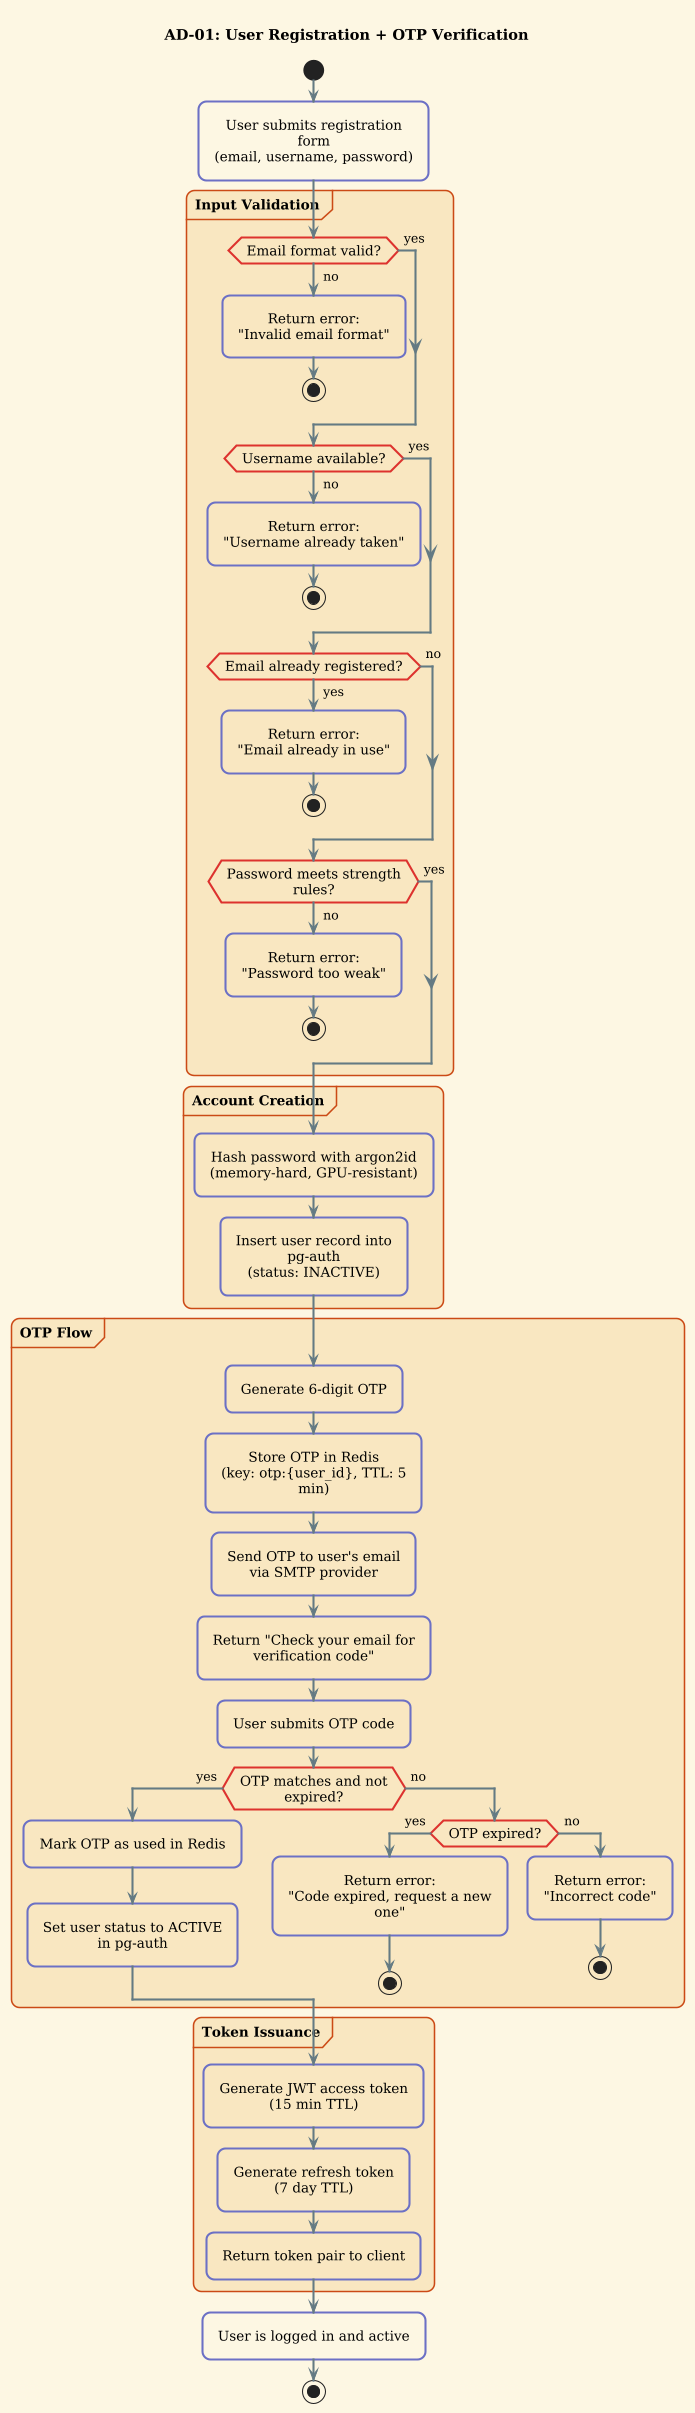

The diagram above was rendered by PlantUML. Its source (embedded in the PNG):
@startuml
!theme sunlust
skinparam defaultFontSize 13
skinparam ActivityFontSize 13
skinparam ArrowFontSize 12
skinparam padding 5

title AD-01: User Registration + OTP Verification

start

:User submits registration form\n(email, username, password);

partition "**Input Validation**" {
    if (Email format valid?) then (yes)
    else (no)
        :Return error:\n"Invalid email format";
        stop
    endif

    if (Username available?) then (yes)
    else (no)
        :Return error:\n"Username already taken";
        stop
    endif

    if (Email already registered?) then (no)
    else (yes)
        :Return error:\n"Email already in use";
        stop
    endif

    if (Password meets strength rules?) then (yes)
    else (no)
        :Return error:\n"Password too weak";
        stop
    endif
}

partition "**Account Creation**" {
    :Hash password with argon2id\n(memory-hard, GPU-resistant);
    :Insert user record into pg-auth\n(status: INACTIVE);
}

partition "**OTP Flow**" {
    :Generate 6-digit OTP;
    :Store OTP in Redis\n(key: otp:{user_id}, TTL: 5 min);
    :Send OTP to user's email\nvia SMTP provider;
    :Return "Check your email for\nverification code";

    :User submits OTP code;

    if (OTP matches and not expired?) then (yes)
        :Mark OTP as used in Redis;
        :Set user status to ACTIVE\nin pg-auth;
    else (no)
        if (OTP expired?) then (yes)
            :Return error:\n"Code expired, request a new one";
            stop
        else (no)
            :Return error:\n"Incorrect code";
            stop
        endif
    endif
}

partition "**Token Issuance**" {
    :Generate JWT access token\n(15 min TTL);
    :Generate refresh token\n(7 day TTL);
    :Return token pair to client;
}

:User is logged in and active;

stop
@enduml